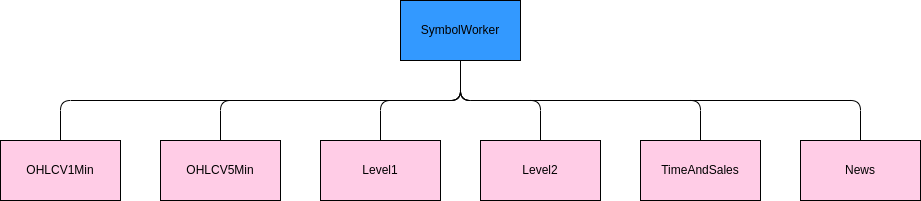

The diagram above was exported from draw.io. Its source (the exported page's mxGraphModel, read from the mxfile embedded in the PNG):
<mxGraphModel dx="959" dy="490" grid="1" gridSize="10" guides="1" tooltips="1" connect="1" arrows="1" fold="1" page="1" pageScale="1" pageWidth="2339" pageHeight="3300" math="0" shadow="0">
  <root>
    <mxCell id="0" />
    <mxCell id="1" parent="0" />
    <mxCell id="3" value="SymbolWorker" style="rounded=0;whiteSpace=wrap;html=1;fontColor=#000000;fillColor=#3399FF;" vertex="1" parent="1">
      <mxGeometry x="440" y="60" width="120" height="60" as="geometry" />
    </mxCell>
    <mxCell id="4" value="OHLCV1Min" style="rounded=0;whiteSpace=wrap;html=1;fontColor=#000000;fillColor=#FFCCE6;" vertex="1" parent="1">
      <mxGeometry x="40" y="200" width="120" height="60" as="geometry" />
    </mxCell>
    <mxCell id="5" value="OHLCV5Min" style="rounded=0;whiteSpace=wrap;html=1;fontColor=#000000;fillColor=#FFCCE6;" vertex="1" parent="1">
      <mxGeometry x="200" y="200" width="120" height="60" as="geometry" />
    </mxCell>
    <mxCell id="6" value="Level1" style="rounded=0;whiteSpace=wrap;html=1;fontColor=#000000;fillColor=#FFCCE6;" vertex="1" parent="1">
      <mxGeometry x="360" y="200" width="120" height="60" as="geometry" />
    </mxCell>
    <mxCell id="7" value="Level2" style="rounded=0;whiteSpace=wrap;html=1;fontColor=#000000;fillColor=#FFCCE6;" vertex="1" parent="1">
      <mxGeometry x="520" y="200" width="120" height="60" as="geometry" />
    </mxCell>
    <mxCell id="8" value="TimeAndSales" style="rounded=0;whiteSpace=wrap;html=1;fontColor=#000000;fillColor=#FFCCE6;" vertex="1" parent="1">
      <mxGeometry x="680" y="200" width="120" height="60" as="geometry" />
    </mxCell>
    <mxCell id="9" value="News" style="rounded=0;whiteSpace=wrap;html=1;fontColor=#000000;fillColor=#FFCCE6;" vertex="1" parent="1">
      <mxGeometry x="840" y="200" width="120" height="60" as="geometry" />
    </mxCell>
    <mxCell id="10" value="" style="endArrow=none;html=1;fontColor=#000000;exitX=0.5;exitY=0;exitDx=0;exitDy=0;entryX=0.5;entryY=1;entryDx=0;entryDy=0;" edge="1" parent="1" source="4" target="3">
      <mxGeometry width="50" height="50" relative="1" as="geometry">
        <mxPoint x="120" y="170" as="sourcePoint" />
        <mxPoint x="330" y="160" as="targetPoint" />
        <Array as="points">
          <mxPoint x="100" y="160" />
          <mxPoint x="500" y="160" />
        </Array>
      </mxGeometry>
    </mxCell>
    <mxCell id="11" value="" style="endArrow=none;html=1;fontColor=#000000;exitX=0.5;exitY=1;exitDx=0;exitDy=0;entryX=0.5;entryY=0;entryDx=0;entryDy=0;" edge="1" parent="1" source="3" target="5">
      <mxGeometry width="50" height="50" relative="1" as="geometry">
        <mxPoint x="710" y="130" as="sourcePoint" />
        <mxPoint x="760" y="80" as="targetPoint" />
        <Array as="points">
          <mxPoint x="500" y="160" />
          <mxPoint x="260" y="160" />
        </Array>
      </mxGeometry>
    </mxCell>
    <mxCell id="12" value="" style="endArrow=none;html=1;fontColor=#000000;exitX=0.5;exitY=0;exitDx=0;exitDy=0;entryX=0.5;entryY=1;entryDx=0;entryDy=0;" edge="1" parent="1" source="6" target="3">
      <mxGeometry width="50" height="50" relative="1" as="geometry">
        <mxPoint x="700" y="140" as="sourcePoint" />
        <mxPoint x="750" y="90" as="targetPoint" />
        <Array as="points">
          <mxPoint x="420" y="160" />
          <mxPoint x="500" y="160" />
        </Array>
      </mxGeometry>
    </mxCell>
    <mxCell id="13" value="" style="endArrow=none;html=1;fontColor=#000000;entryX=0.5;entryY=1;entryDx=0;entryDy=0;exitX=0.5;exitY=0;exitDx=0;exitDy=0;" edge="1" parent="1" source="7" target="3">
      <mxGeometry width="50" height="50" relative="1" as="geometry">
        <mxPoint x="700" y="130" as="sourcePoint" />
        <mxPoint x="750" y="80" as="targetPoint" />
        <Array as="points">
          <mxPoint x="580" y="160" />
          <mxPoint x="500" y="160" />
        </Array>
      </mxGeometry>
    </mxCell>
    <mxCell id="14" value="" style="endArrow=none;html=1;fontColor=#000000;exitX=0.5;exitY=1;exitDx=0;exitDy=0;entryX=0.5;entryY=0;entryDx=0;entryDy=0;" edge="1" parent="1" source="3" target="8">
      <mxGeometry width="50" height="50" relative="1" as="geometry">
        <mxPoint x="730" y="170" as="sourcePoint" />
        <mxPoint x="780" y="120" as="targetPoint" />
        <Array as="points">
          <mxPoint x="500" y="160" />
          <mxPoint x="740" y="160" />
        </Array>
      </mxGeometry>
    </mxCell>
    <mxCell id="15" value="" style="endArrow=none;html=1;fontColor=#000000;exitX=0.5;exitY=1;exitDx=0;exitDy=0;entryX=0.5;entryY=0;entryDx=0;entryDy=0;" edge="1" parent="1" source="3" target="9">
      <mxGeometry width="50" height="50" relative="1" as="geometry">
        <mxPoint x="760" y="120" as="sourcePoint" />
        <mxPoint x="810" y="70" as="targetPoint" />
        <Array as="points">
          <mxPoint x="500" y="160" />
          <mxPoint x="900" y="160" />
        </Array>
      </mxGeometry>
    </mxCell>
    <mxCell id="16" value="&lt;font color=&quot;#ffffff&quot;&gt;1&lt;/font&gt;" style="text;html=1;strokeColor=none;fillColor=none;align=center;verticalAlign=middle;whiteSpace=wrap;rounded=0;fontColor=#000000;" vertex="1" parent="1">
      <mxGeometry x="460" y="120" width="60" height="30" as="geometry" />
    </mxCell>
    <mxCell id="17" value="&lt;font color=&quot;#ffffff&quot;&gt;1&lt;/font&gt;" style="text;html=1;strokeColor=none;fillColor=none;align=center;verticalAlign=middle;whiteSpace=wrap;rounded=0;fontColor=#000000;" vertex="1" parent="1">
      <mxGeometry x="60" y="170" width="60" height="30" as="geometry" />
    </mxCell>
  </root>
</mxGraphModel>